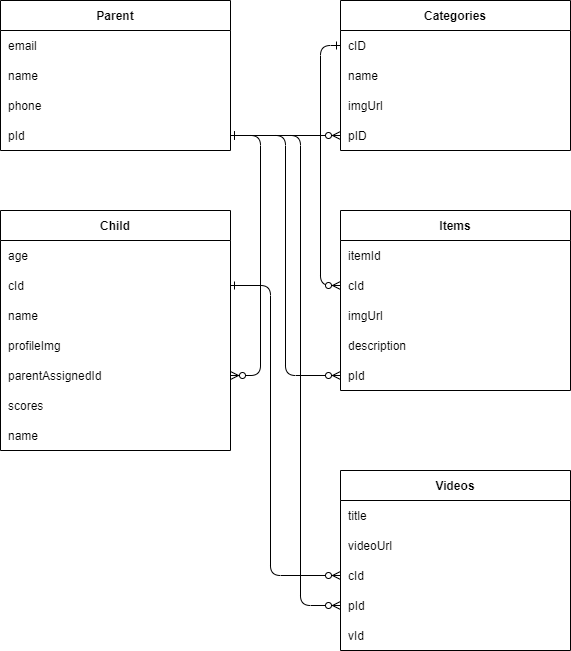

The diagram above was exported from draw.io. Its source (the exported page's mxGraphModel, read from the mxfile embedded in the PNG):
<mxGraphModel dx="2074" dy="1106" grid="1" gridSize="10" guides="1" tooltips="1" connect="1" arrows="1" fold="1" page="1" pageScale="1" pageWidth="850" pageHeight="1100" math="0" shadow="0" extFonts="Permanent Marker^https://fonts.googleapis.com/css?family=Permanent+Marker">
  <root>
    <mxCell id="0" />
    <mxCell id="1" parent="0" />
    <mxCell id="C-vyLk0tnHw3VtMMgP7b-1" value="" style="edgeStyle=entityRelationEdgeStyle;endArrow=ERzeroToMany;startArrow=ERone;endFill=1;startFill=0;exitX=1;exitY=0.5;exitDx=0;exitDy=0;entryX=1;entryY=0.5;entryDx=0;entryDy=0;" parent="1" source="C-vyLk0tnHw3VtMMgP7b-27" target="ArndYm9czMIVeZo0jMfY-17" edge="1">
      <mxGeometry width="100" height="100" relative="1" as="geometry">
        <mxPoint x="370" y="165" as="sourcePoint" />
        <mxPoint x="440" y="620" as="targetPoint" />
      </mxGeometry>
    </mxCell>
    <mxCell id="C-vyLk0tnHw3VtMMgP7b-23" value="Parent" style="shape=table;startSize=30;container=1;collapsible=1;childLayout=tableLayout;fixedRows=1;rowLines=0;fontStyle=1;align=center;resizeLast=1;" parent="1" vertex="1">
      <mxGeometry x="120" y="120" width="230" height="150" as="geometry" />
    </mxCell>
    <mxCell id="ArndYm9czMIVeZo0jMfY-2" style="shape=partialRectangle;collapsible=0;dropTarget=0;pointerEvents=0;fillColor=none;points=[[0,0.5],[1,0.5]];portConstraint=eastwest;top=0;left=0;right=0;bottom=0;" vertex="1" parent="C-vyLk0tnHw3VtMMgP7b-23">
      <mxGeometry y="30" width="230" height="30" as="geometry" />
    </mxCell>
    <mxCell id="ArndYm9czMIVeZo0jMfY-3" value="email" style="shape=partialRectangle;overflow=hidden;connectable=0;fillColor=none;top=0;left=0;bottom=0;right=0;align=left;spacingLeft=6;" vertex="1" parent="ArndYm9czMIVeZo0jMfY-2">
      <mxGeometry width="230" height="30" as="geometry">
        <mxRectangle width="230" height="30" as="alternateBounds" />
      </mxGeometry>
    </mxCell>
    <mxCell id="ArndYm9czMIVeZo0jMfY-4" style="shape=partialRectangle;collapsible=0;dropTarget=0;pointerEvents=0;fillColor=none;points=[[0,0.5],[1,0.5]];portConstraint=eastwest;top=0;left=0;right=0;bottom=0;" vertex="1" parent="C-vyLk0tnHw3VtMMgP7b-23">
      <mxGeometry y="60" width="230" height="30" as="geometry" />
    </mxCell>
    <mxCell id="ArndYm9czMIVeZo0jMfY-5" value="name" style="shape=partialRectangle;overflow=hidden;connectable=0;fillColor=none;top=0;left=0;bottom=0;right=0;align=left;spacingLeft=6;" vertex="1" parent="ArndYm9czMIVeZo0jMfY-4">
      <mxGeometry width="230" height="30" as="geometry">
        <mxRectangle width="230" height="30" as="alternateBounds" />
      </mxGeometry>
    </mxCell>
    <mxCell id="ArndYm9czMIVeZo0jMfY-6" style="shape=partialRectangle;collapsible=0;dropTarget=0;pointerEvents=0;fillColor=none;points=[[0,0.5],[1,0.5]];portConstraint=eastwest;top=0;left=0;right=0;bottom=0;" vertex="1" parent="C-vyLk0tnHw3VtMMgP7b-23">
      <mxGeometry y="90" width="230" height="30" as="geometry" />
    </mxCell>
    <mxCell id="ArndYm9czMIVeZo0jMfY-7" value="phone" style="shape=partialRectangle;overflow=hidden;connectable=0;fillColor=none;top=0;left=0;bottom=0;right=0;align=left;spacingLeft=6;" vertex="1" parent="ArndYm9czMIVeZo0jMfY-6">
      <mxGeometry width="230" height="30" as="geometry">
        <mxRectangle width="230" height="30" as="alternateBounds" />
      </mxGeometry>
    </mxCell>
    <mxCell id="C-vyLk0tnHw3VtMMgP7b-27" value="" style="shape=partialRectangle;collapsible=0;dropTarget=0;pointerEvents=0;fillColor=none;points=[[0,0.5],[1,0.5]];portConstraint=eastwest;top=0;left=0;right=0;bottom=0;" parent="C-vyLk0tnHw3VtMMgP7b-23" vertex="1">
      <mxGeometry y="120" width="230" height="30" as="geometry" />
    </mxCell>
    <mxCell id="C-vyLk0tnHw3VtMMgP7b-29" value="pId" style="shape=partialRectangle;overflow=hidden;connectable=0;fillColor=none;top=0;left=0;bottom=0;right=0;align=left;spacingLeft=6;" parent="C-vyLk0tnHw3VtMMgP7b-27" vertex="1">
      <mxGeometry width="230" height="30" as="geometry">
        <mxRectangle width="230" height="30" as="alternateBounds" />
      </mxGeometry>
    </mxCell>
    <mxCell id="ArndYm9czMIVeZo0jMfY-8" value="Child" style="shape=table;startSize=30;container=1;collapsible=1;childLayout=tableLayout;fixedRows=1;rowLines=0;fontStyle=1;align=center;resizeLast=1;" vertex="1" parent="1">
      <mxGeometry x="120" y="330" width="230" height="240" as="geometry" />
    </mxCell>
    <mxCell id="ArndYm9czMIVeZo0jMfY-9" style="shape=partialRectangle;collapsible=0;dropTarget=0;pointerEvents=0;fillColor=none;points=[[0,0.5],[1,0.5]];portConstraint=eastwest;top=0;left=0;right=0;bottom=0;" vertex="1" parent="ArndYm9czMIVeZo0jMfY-8">
      <mxGeometry y="30" width="230" height="30" as="geometry" />
    </mxCell>
    <mxCell id="ArndYm9czMIVeZo0jMfY-10" value="age" style="shape=partialRectangle;overflow=hidden;connectable=0;fillColor=none;top=0;left=0;bottom=0;right=0;align=left;spacingLeft=6;" vertex="1" parent="ArndYm9czMIVeZo0jMfY-9">
      <mxGeometry width="230" height="30" as="geometry">
        <mxRectangle width="230" height="30" as="alternateBounds" />
      </mxGeometry>
    </mxCell>
    <mxCell id="ArndYm9czMIVeZo0jMfY-11" style="shape=partialRectangle;collapsible=0;dropTarget=0;pointerEvents=0;fillColor=none;points=[[0,0.5],[1,0.5]];portConstraint=eastwest;top=0;left=0;right=0;bottom=0;" vertex="1" parent="ArndYm9czMIVeZo0jMfY-8">
      <mxGeometry y="60" width="230" height="30" as="geometry" />
    </mxCell>
    <mxCell id="ArndYm9czMIVeZo0jMfY-12" value="cId" style="shape=partialRectangle;overflow=hidden;connectable=0;fillColor=none;top=0;left=0;bottom=0;right=0;align=left;spacingLeft=6;" vertex="1" parent="ArndYm9czMIVeZo0jMfY-11">
      <mxGeometry width="230" height="30" as="geometry">
        <mxRectangle width="230" height="30" as="alternateBounds" />
      </mxGeometry>
    </mxCell>
    <mxCell id="ArndYm9czMIVeZo0jMfY-13" style="shape=partialRectangle;collapsible=0;dropTarget=0;pointerEvents=0;fillColor=none;points=[[0,0.5],[1,0.5]];portConstraint=eastwest;top=0;left=0;right=0;bottom=0;" vertex="1" parent="ArndYm9czMIVeZo0jMfY-8">
      <mxGeometry y="90" width="230" height="30" as="geometry" />
    </mxCell>
    <mxCell id="ArndYm9czMIVeZo0jMfY-14" value="name" style="shape=partialRectangle;overflow=hidden;connectable=0;fillColor=none;top=0;left=0;bottom=0;right=0;align=left;spacingLeft=6;" vertex="1" parent="ArndYm9czMIVeZo0jMfY-13">
      <mxGeometry width="230" height="30" as="geometry">
        <mxRectangle width="230" height="30" as="alternateBounds" />
      </mxGeometry>
    </mxCell>
    <mxCell id="ArndYm9czMIVeZo0jMfY-15" value="" style="shape=partialRectangle;collapsible=0;dropTarget=0;pointerEvents=0;fillColor=none;points=[[0,0.5],[1,0.5]];portConstraint=eastwest;top=0;left=0;right=0;bottom=0;" vertex="1" parent="ArndYm9czMIVeZo0jMfY-8">
      <mxGeometry y="120" width="230" height="30" as="geometry" />
    </mxCell>
    <mxCell id="ArndYm9czMIVeZo0jMfY-16" value="profileImg" style="shape=partialRectangle;overflow=hidden;connectable=0;fillColor=none;top=0;left=0;bottom=0;right=0;align=left;spacingLeft=6;" vertex="1" parent="ArndYm9czMIVeZo0jMfY-15">
      <mxGeometry width="230" height="30" as="geometry">
        <mxRectangle width="230" height="30" as="alternateBounds" />
      </mxGeometry>
    </mxCell>
    <mxCell id="ArndYm9czMIVeZo0jMfY-17" style="shape=partialRectangle;collapsible=0;dropTarget=0;pointerEvents=0;fillColor=none;points=[[0,0.5],[1,0.5]];portConstraint=eastwest;top=0;left=0;right=0;bottom=0;" vertex="1" parent="ArndYm9czMIVeZo0jMfY-8">
      <mxGeometry y="150" width="230" height="30" as="geometry" />
    </mxCell>
    <mxCell id="ArndYm9czMIVeZo0jMfY-18" value="parentAssignedId" style="shape=partialRectangle;overflow=hidden;connectable=0;fillColor=none;top=0;left=0;bottom=0;right=0;align=left;spacingLeft=6;" vertex="1" parent="ArndYm9czMIVeZo0jMfY-17">
      <mxGeometry width="230" height="30" as="geometry">
        <mxRectangle width="230" height="30" as="alternateBounds" />
      </mxGeometry>
    </mxCell>
    <mxCell id="ArndYm9czMIVeZo0jMfY-21" style="shape=partialRectangle;collapsible=0;dropTarget=0;pointerEvents=0;fillColor=none;points=[[0,0.5],[1,0.5]];portConstraint=eastwest;top=0;left=0;right=0;bottom=0;" vertex="1" parent="ArndYm9czMIVeZo0jMfY-8">
      <mxGeometry y="180" width="230" height="30" as="geometry" />
    </mxCell>
    <mxCell id="ArndYm9czMIVeZo0jMfY-22" value="scores" style="shape=partialRectangle;overflow=hidden;connectable=0;fillColor=none;top=0;left=0;bottom=0;right=0;align=left;spacingLeft=6;" vertex="1" parent="ArndYm9czMIVeZo0jMfY-21">
      <mxGeometry width="230" height="30" as="geometry">
        <mxRectangle width="230" height="30" as="alternateBounds" />
      </mxGeometry>
    </mxCell>
    <mxCell id="ArndYm9czMIVeZo0jMfY-19" style="shape=partialRectangle;collapsible=0;dropTarget=0;pointerEvents=0;fillColor=none;points=[[0,0.5],[1,0.5]];portConstraint=eastwest;top=0;left=0;right=0;bottom=0;" vertex="1" parent="ArndYm9czMIVeZo0jMfY-8">
      <mxGeometry y="210" width="230" height="30" as="geometry" />
    </mxCell>
    <mxCell id="ArndYm9czMIVeZo0jMfY-20" value="name" style="shape=partialRectangle;overflow=hidden;connectable=0;fillColor=none;top=0;left=0;bottom=0;right=0;align=left;spacingLeft=6;" vertex="1" parent="ArndYm9czMIVeZo0jMfY-19">
      <mxGeometry width="230" height="30" as="geometry">
        <mxRectangle width="230" height="30" as="alternateBounds" />
      </mxGeometry>
    </mxCell>
    <mxCell id="ArndYm9czMIVeZo0jMfY-23" value="Categories" style="shape=table;startSize=30;container=1;collapsible=1;childLayout=tableLayout;fixedRows=1;rowLines=0;fontStyle=1;align=center;resizeLast=1;" vertex="1" parent="1">
      <mxGeometry x="460" y="120" width="230" height="150" as="geometry" />
    </mxCell>
    <mxCell id="ArndYm9czMIVeZo0jMfY-24" style="shape=partialRectangle;collapsible=0;dropTarget=0;pointerEvents=0;fillColor=none;points=[[0,0.5],[1,0.5]];portConstraint=eastwest;top=0;left=0;right=0;bottom=0;" vertex="1" parent="ArndYm9czMIVeZo0jMfY-23">
      <mxGeometry y="30" width="230" height="30" as="geometry" />
    </mxCell>
    <mxCell id="ArndYm9czMIVeZo0jMfY-25" value="cID" style="shape=partialRectangle;overflow=hidden;connectable=0;fillColor=none;top=0;left=0;bottom=0;right=0;align=left;spacingLeft=6;" vertex="1" parent="ArndYm9czMIVeZo0jMfY-24">
      <mxGeometry width="230" height="30" as="geometry">
        <mxRectangle width="230" height="30" as="alternateBounds" />
      </mxGeometry>
    </mxCell>
    <mxCell id="ArndYm9czMIVeZo0jMfY-26" style="shape=partialRectangle;collapsible=0;dropTarget=0;pointerEvents=0;fillColor=none;points=[[0,0.5],[1,0.5]];portConstraint=eastwest;top=0;left=0;right=0;bottom=0;" vertex="1" parent="ArndYm9czMIVeZo0jMfY-23">
      <mxGeometry y="60" width="230" height="30" as="geometry" />
    </mxCell>
    <mxCell id="ArndYm9czMIVeZo0jMfY-27" value="name" style="shape=partialRectangle;overflow=hidden;connectable=0;fillColor=none;top=0;left=0;bottom=0;right=0;align=left;spacingLeft=6;" vertex="1" parent="ArndYm9czMIVeZo0jMfY-26">
      <mxGeometry width="230" height="30" as="geometry">
        <mxRectangle width="230" height="30" as="alternateBounds" />
      </mxGeometry>
    </mxCell>
    <mxCell id="ArndYm9czMIVeZo0jMfY-28" style="shape=partialRectangle;collapsible=0;dropTarget=0;pointerEvents=0;fillColor=none;points=[[0,0.5],[1,0.5]];portConstraint=eastwest;top=0;left=0;right=0;bottom=0;" vertex="1" parent="ArndYm9czMIVeZo0jMfY-23">
      <mxGeometry y="90" width="230" height="30" as="geometry" />
    </mxCell>
    <mxCell id="ArndYm9czMIVeZo0jMfY-29" value="imgUrl" style="shape=partialRectangle;overflow=hidden;connectable=0;fillColor=none;top=0;left=0;bottom=0;right=0;align=left;spacingLeft=6;" vertex="1" parent="ArndYm9czMIVeZo0jMfY-28">
      <mxGeometry width="230" height="30" as="geometry">
        <mxRectangle width="230" height="30" as="alternateBounds" />
      </mxGeometry>
    </mxCell>
    <mxCell id="ArndYm9czMIVeZo0jMfY-30" value="" style="shape=partialRectangle;collapsible=0;dropTarget=0;pointerEvents=0;fillColor=none;points=[[0,0.5],[1,0.5]];portConstraint=eastwest;top=0;left=0;right=0;bottom=0;" vertex="1" parent="ArndYm9czMIVeZo0jMfY-23">
      <mxGeometry y="120" width="230" height="30" as="geometry" />
    </mxCell>
    <mxCell id="ArndYm9czMIVeZo0jMfY-31" value="pID" style="shape=partialRectangle;overflow=hidden;connectable=0;fillColor=none;top=0;left=0;bottom=0;right=0;align=left;spacingLeft=6;" vertex="1" parent="ArndYm9czMIVeZo0jMfY-30">
      <mxGeometry width="230" height="30" as="geometry">
        <mxRectangle width="230" height="30" as="alternateBounds" />
      </mxGeometry>
    </mxCell>
    <mxCell id="ArndYm9czMIVeZo0jMfY-32" style="edgeStyle=orthogonalEdgeStyle;rounded=1;orthogonalLoop=1;jettySize=auto;html=1;exitX=1;exitY=0.5;exitDx=0;exitDy=0;entryX=0;entryY=0.5;entryDx=0;entryDy=0;strokeColor=default;align=center;verticalAlign=middle;fontFamily=Helvetica;fontSize=11;fontColor=default;labelBackgroundColor=default;startArrow=ERone;startFill=0;endArrow=ERzeroToMany;endFill=1;" edge="1" parent="1" source="C-vyLk0tnHw3VtMMgP7b-27" target="ArndYm9czMIVeZo0jMfY-30">
      <mxGeometry relative="1" as="geometry" />
    </mxCell>
    <mxCell id="ArndYm9czMIVeZo0jMfY-33" value="Items" style="shape=table;startSize=30;container=1;collapsible=1;childLayout=tableLayout;fixedRows=1;rowLines=0;fontStyle=1;align=center;resizeLast=1;" vertex="1" parent="1">
      <mxGeometry x="460" y="330" width="230" height="180" as="geometry" />
    </mxCell>
    <mxCell id="ArndYm9czMIVeZo0jMfY-34" style="shape=partialRectangle;collapsible=0;dropTarget=0;pointerEvents=0;fillColor=none;points=[[0,0.5],[1,0.5]];portConstraint=eastwest;top=0;left=0;right=0;bottom=0;" vertex="1" parent="ArndYm9czMIVeZo0jMfY-33">
      <mxGeometry y="30" width="230" height="30" as="geometry" />
    </mxCell>
    <mxCell id="ArndYm9czMIVeZo0jMfY-35" value="itemId" style="shape=partialRectangle;overflow=hidden;connectable=0;fillColor=none;top=0;left=0;bottom=0;right=0;align=left;spacingLeft=6;" vertex="1" parent="ArndYm9czMIVeZo0jMfY-34">
      <mxGeometry width="230" height="30" as="geometry">
        <mxRectangle width="230" height="30" as="alternateBounds" />
      </mxGeometry>
    </mxCell>
    <mxCell id="ArndYm9czMIVeZo0jMfY-42" style="shape=partialRectangle;collapsible=0;dropTarget=0;pointerEvents=0;fillColor=none;points=[[0,0.5],[1,0.5]];portConstraint=eastwest;top=0;left=0;right=0;bottom=0;" vertex="1" parent="ArndYm9czMIVeZo0jMfY-33">
      <mxGeometry y="60" width="230" height="30" as="geometry" />
    </mxCell>
    <mxCell id="ArndYm9czMIVeZo0jMfY-43" value="cId" style="shape=partialRectangle;overflow=hidden;connectable=0;fillColor=none;top=0;left=0;bottom=0;right=0;align=left;spacingLeft=6;" vertex="1" parent="ArndYm9czMIVeZo0jMfY-42">
      <mxGeometry width="230" height="30" as="geometry">
        <mxRectangle width="230" height="30" as="alternateBounds" />
      </mxGeometry>
    </mxCell>
    <mxCell id="ArndYm9czMIVeZo0jMfY-36" style="shape=partialRectangle;collapsible=0;dropTarget=0;pointerEvents=0;fillColor=none;points=[[0,0.5],[1,0.5]];portConstraint=eastwest;top=0;left=0;right=0;bottom=0;" vertex="1" parent="ArndYm9czMIVeZo0jMfY-33">
      <mxGeometry y="90" width="230" height="30" as="geometry" />
    </mxCell>
    <mxCell id="ArndYm9czMIVeZo0jMfY-37" value="imgUrl" style="shape=partialRectangle;overflow=hidden;connectable=0;fillColor=none;top=0;left=0;bottom=0;right=0;align=left;spacingLeft=6;" vertex="1" parent="ArndYm9czMIVeZo0jMfY-36">
      <mxGeometry width="230" height="30" as="geometry">
        <mxRectangle width="230" height="30" as="alternateBounds" />
      </mxGeometry>
    </mxCell>
    <mxCell id="ArndYm9czMIVeZo0jMfY-38" style="shape=partialRectangle;collapsible=0;dropTarget=0;pointerEvents=0;fillColor=none;points=[[0,0.5],[1,0.5]];portConstraint=eastwest;top=0;left=0;right=0;bottom=0;" vertex="1" parent="ArndYm9czMIVeZo0jMfY-33">
      <mxGeometry y="120" width="230" height="30" as="geometry" />
    </mxCell>
    <mxCell id="ArndYm9czMIVeZo0jMfY-39" value="description" style="shape=partialRectangle;overflow=hidden;connectable=0;fillColor=none;top=0;left=0;bottom=0;right=0;align=left;spacingLeft=6;" vertex="1" parent="ArndYm9czMIVeZo0jMfY-38">
      <mxGeometry width="230" height="30" as="geometry">
        <mxRectangle width="230" height="30" as="alternateBounds" />
      </mxGeometry>
    </mxCell>
    <mxCell id="ArndYm9czMIVeZo0jMfY-40" value="" style="shape=partialRectangle;collapsible=0;dropTarget=0;pointerEvents=0;fillColor=none;points=[[0,0.5],[1,0.5]];portConstraint=eastwest;top=0;left=0;right=0;bottom=0;" vertex="1" parent="ArndYm9czMIVeZo0jMfY-33">
      <mxGeometry y="150" width="230" height="30" as="geometry" />
    </mxCell>
    <mxCell id="ArndYm9czMIVeZo0jMfY-41" value="pId" style="shape=partialRectangle;overflow=hidden;connectable=0;fillColor=none;top=0;left=0;bottom=0;right=0;align=left;spacingLeft=6;" vertex="1" parent="ArndYm9czMIVeZo0jMfY-40">
      <mxGeometry width="230" height="30" as="geometry">
        <mxRectangle width="230" height="30" as="alternateBounds" />
      </mxGeometry>
    </mxCell>
    <mxCell id="ArndYm9czMIVeZo0jMfY-44" style="edgeStyle=orthogonalEdgeStyle;rounded=1;orthogonalLoop=1;jettySize=auto;html=1;exitX=0;exitY=0.5;exitDx=0;exitDy=0;entryX=0;entryY=0.5;entryDx=0;entryDy=0;strokeColor=default;align=center;verticalAlign=middle;fontFamily=Helvetica;fontSize=11;fontColor=default;labelBackgroundColor=default;startArrow=ERone;startFill=0;endArrow=ERzeroToMany;endFill=1;" edge="1" parent="1" source="ArndYm9czMIVeZo0jMfY-24" target="ArndYm9czMIVeZo0jMfY-42">
      <mxGeometry relative="1" as="geometry" />
    </mxCell>
    <mxCell id="ArndYm9czMIVeZo0jMfY-45" style="edgeStyle=orthogonalEdgeStyle;rounded=1;orthogonalLoop=1;jettySize=auto;html=1;exitX=1;exitY=0.5;exitDx=0;exitDy=0;entryX=0;entryY=0.5;entryDx=0;entryDy=0;strokeColor=default;align=center;verticalAlign=middle;fontFamily=Helvetica;fontSize=11;fontColor=default;labelBackgroundColor=default;startArrow=ERone;startFill=0;endArrow=ERzeroToMany;endFill=1;" edge="1" parent="1" source="C-vyLk0tnHw3VtMMgP7b-27" target="ArndYm9czMIVeZo0jMfY-40">
      <mxGeometry relative="1" as="geometry" />
    </mxCell>
    <mxCell id="ArndYm9czMIVeZo0jMfY-46" value="Videos" style="shape=table;startSize=30;container=1;collapsible=1;childLayout=tableLayout;fixedRows=1;rowLines=0;fontStyle=1;align=center;resizeLast=1;" vertex="1" parent="1">
      <mxGeometry x="460" y="590" width="230" height="180" as="geometry" />
    </mxCell>
    <mxCell id="ArndYm9czMIVeZo0jMfY-47" style="shape=partialRectangle;collapsible=0;dropTarget=0;pointerEvents=0;fillColor=none;points=[[0,0.5],[1,0.5]];portConstraint=eastwest;top=0;left=0;right=0;bottom=0;" vertex="1" parent="ArndYm9czMIVeZo0jMfY-46">
      <mxGeometry y="30" width="230" height="30" as="geometry" />
    </mxCell>
    <mxCell id="ArndYm9czMIVeZo0jMfY-48" value="title" style="shape=partialRectangle;overflow=hidden;connectable=0;fillColor=none;top=0;left=0;bottom=0;right=0;align=left;spacingLeft=6;" vertex="1" parent="ArndYm9czMIVeZo0jMfY-47">
      <mxGeometry width="230" height="30" as="geometry">
        <mxRectangle width="230" height="30" as="alternateBounds" />
      </mxGeometry>
    </mxCell>
    <mxCell id="ArndYm9czMIVeZo0jMfY-49" style="shape=partialRectangle;collapsible=0;dropTarget=0;pointerEvents=0;fillColor=none;points=[[0,0.5],[1,0.5]];portConstraint=eastwest;top=0;left=0;right=0;bottom=0;" vertex="1" parent="ArndYm9czMIVeZo0jMfY-46">
      <mxGeometry y="60" width="230" height="30" as="geometry" />
    </mxCell>
    <mxCell id="ArndYm9czMIVeZo0jMfY-50" value="videoUrl" style="shape=partialRectangle;overflow=hidden;connectable=0;fillColor=none;top=0;left=0;bottom=0;right=0;align=left;spacingLeft=6;" vertex="1" parent="ArndYm9czMIVeZo0jMfY-49">
      <mxGeometry width="230" height="30" as="geometry">
        <mxRectangle width="230" height="30" as="alternateBounds" />
      </mxGeometry>
    </mxCell>
    <mxCell id="ArndYm9czMIVeZo0jMfY-51" style="shape=partialRectangle;collapsible=0;dropTarget=0;pointerEvents=0;fillColor=none;points=[[0,0.5],[1,0.5]];portConstraint=eastwest;top=0;left=0;right=0;bottom=0;" vertex="1" parent="ArndYm9czMIVeZo0jMfY-46">
      <mxGeometry y="90" width="230" height="30" as="geometry" />
    </mxCell>
    <mxCell id="ArndYm9czMIVeZo0jMfY-52" value="cId" style="shape=partialRectangle;overflow=hidden;connectable=0;fillColor=none;top=0;left=0;bottom=0;right=0;align=left;spacingLeft=6;" vertex="1" parent="ArndYm9czMIVeZo0jMfY-51">
      <mxGeometry width="230" height="30" as="geometry">
        <mxRectangle width="230" height="30" as="alternateBounds" />
      </mxGeometry>
    </mxCell>
    <mxCell id="ArndYm9czMIVeZo0jMfY-53" style="shape=partialRectangle;collapsible=0;dropTarget=0;pointerEvents=0;fillColor=none;points=[[0,0.5],[1,0.5]];portConstraint=eastwest;top=0;left=0;right=0;bottom=0;" vertex="1" parent="ArndYm9czMIVeZo0jMfY-46">
      <mxGeometry y="120" width="230" height="30" as="geometry" />
    </mxCell>
    <mxCell id="ArndYm9czMIVeZo0jMfY-54" value="pId" style="shape=partialRectangle;overflow=hidden;connectable=0;fillColor=none;top=0;left=0;bottom=0;right=0;align=left;spacingLeft=6;" vertex="1" parent="ArndYm9czMIVeZo0jMfY-53">
      <mxGeometry width="230" height="30" as="geometry">
        <mxRectangle width="230" height="30" as="alternateBounds" />
      </mxGeometry>
    </mxCell>
    <mxCell id="ArndYm9czMIVeZo0jMfY-55" value="" style="shape=partialRectangle;collapsible=0;dropTarget=0;pointerEvents=0;fillColor=none;points=[[0,0.5],[1,0.5]];portConstraint=eastwest;top=0;left=0;right=0;bottom=0;" vertex="1" parent="ArndYm9czMIVeZo0jMfY-46">
      <mxGeometry y="150" width="230" height="30" as="geometry" />
    </mxCell>
    <mxCell id="ArndYm9czMIVeZo0jMfY-56" value="vId" style="shape=partialRectangle;overflow=hidden;connectable=0;fillColor=none;top=0;left=0;bottom=0;right=0;align=left;spacingLeft=6;" vertex="1" parent="ArndYm9czMIVeZo0jMfY-55">
      <mxGeometry width="230" height="30" as="geometry">
        <mxRectangle width="230" height="30" as="alternateBounds" />
      </mxGeometry>
    </mxCell>
    <mxCell id="ArndYm9czMIVeZo0jMfY-57" style="edgeStyle=orthogonalEdgeStyle;rounded=1;orthogonalLoop=1;jettySize=auto;html=1;exitX=1;exitY=0.5;exitDx=0;exitDy=0;entryX=0;entryY=0.5;entryDx=0;entryDy=0;strokeColor=default;align=center;verticalAlign=middle;fontFamily=Helvetica;fontSize=11;fontColor=default;labelBackgroundColor=default;startArrow=ERone;startFill=0;endArrow=ERzeroToMany;endFill=1;" edge="1" parent="1" source="ArndYm9czMIVeZo0jMfY-11" target="ArndYm9czMIVeZo0jMfY-51">
      <mxGeometry relative="1" as="geometry">
        <Array as="points">
          <mxPoint x="390" y="405" />
          <mxPoint x="390" y="695" />
        </Array>
      </mxGeometry>
    </mxCell>
    <mxCell id="ArndYm9czMIVeZo0jMfY-58" style="edgeStyle=orthogonalEdgeStyle;rounded=1;orthogonalLoop=1;jettySize=auto;html=1;exitX=1;exitY=0.5;exitDx=0;exitDy=0;entryX=0;entryY=0.5;entryDx=0;entryDy=0;strokeColor=default;align=center;verticalAlign=middle;fontFamily=Helvetica;fontSize=11;fontColor=default;labelBackgroundColor=default;startArrow=ERone;startFill=0;endArrow=ERzeroToMany;endFill=1;" edge="1" parent="1" source="C-vyLk0tnHw3VtMMgP7b-27" target="ArndYm9czMIVeZo0jMfY-53">
      <mxGeometry relative="1" as="geometry">
        <Array as="points">
          <mxPoint x="420" y="255" />
          <mxPoint x="420" y="725" />
        </Array>
      </mxGeometry>
    </mxCell>
  </root>
</mxGraphModel>